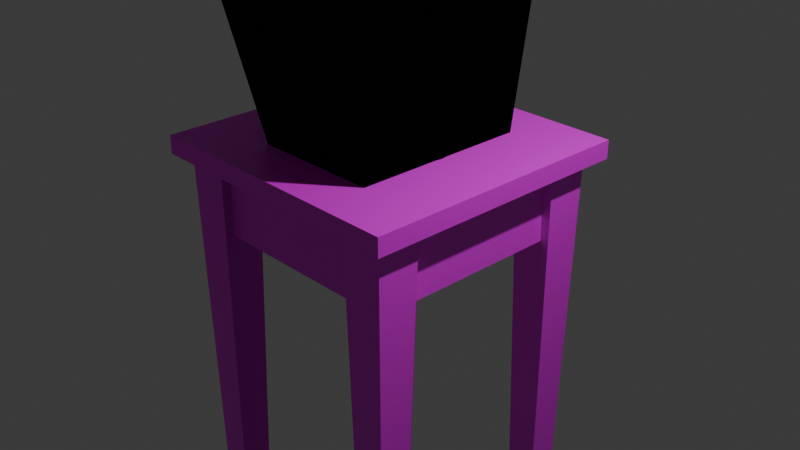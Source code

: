 # Source: estatuacripicompleta.blend  (saved by Blender 4.3.34; exported with 4.5.12 LTS)
import bpy
from mathutils import Matrix  # noqa: F401  (used for matrix-valued properties, if any)

bpy.ops.wm.read_factory_settings(use_empty=True)
scene = bpy.context.scene
scene.name = 'Scene'

# ---- collections
col_collection = bpy.data.collections.new('Collection'); scene.collection.children.link(col_collection)

# ---- images (referenced by path relative to the original .blend; pixels are not part of the script)
import os
ASSET_DIR = os.environ.get("B2B_ASSET_DIR", "")  # directory of the original .blend (textures are referenced by path, not embedded)
HERE = os.path.dirname(os.path.abspath(__file__))  # packed textures are extracted next to this script under _unpacked/

def load_image(name, relpath, width, height, colorspace="sRGB"):
    """Load a texture the original file referenced (path relative to the .blend, or extracted next to this script)."""
    p = next((c for c in (os.path.join(HERE, relpath), os.path.join(ASSET_DIR, relpath)) if relpath and os.path.exists(c)), "")
    if p:
        img = bpy.data.images.load(p, check_existing=True)
        img.name = name
    else:  # same state as the original file: an image datablock whose file is absent (Cycles renders it pink)
        img = bpy.data.images.new(name, width, height)
        img.source = "FILE"
        img.filepath = "//" + (relpath or name)
    img.colorspace_settings.name = colorspace
    return img
img_texturaestatua_png_001 = load_image('texturaestatua.png.001', 'Objs/texturas/texturaestatua.png', 1024, 1024, 'sRGB')
img_mesamadeira_png_001 = load_image('mesamadeira.png.001', 'Objs/texturas/mesamadeira.png', 1024, 1024, 'sRGB')

# ---- materials (node trees are filled in below, after node groups)
mat_material = bpy.data.materials.new('Material')
mat_material.alpha_threshold = 0.0
mat_material.roughness = 0.5
mat_material.line_color = (0.0, 0.0, 0.0, 1.0)
mat_material_002 = bpy.data.materials.new('Material.002')

# ---- material node trees
mat_material.use_nodes = True; mat_material.node_tree.nodes.clear()
_N = mat_material.node_tree.nodes; _L = mat_material.node_tree.links
n0 = _N.new('ShaderNodeOutputMaterial'); n0.name = 'Material Output'; n0.location = (300, 300)
n0.target = 'EEVEE'
n1 = _N.new('ShaderNodeBsdfPrincipled'); n1.name = 'Principled BSDF'; n1.location = (26, 182)
n1.inputs[1].default_value = 0.6182
n1.inputs[2].default_value = 0.6309
n1.inputs[3].default_value = 1.05
n2 = _N.new('ShaderNodeTexImage'); n2.name = 'Image Texture'; n2.location = (-288, 163)
n2.image = img_texturaestatua_png_001
_L.new(n1.outputs[0], n0.inputs[0])
_L.new(n2.outputs[0], n1.inputs[0])
n0.is_active_output = True
mat_material_002.use_nodes = True; mat_material_002.node_tree.nodes.clear()
_N = mat_material_002.node_tree.nodes; _L = mat_material_002.node_tree.links
n0 = _N.new('ShaderNodeBsdfPrincipled'); n0.name = 'Principled BSDF'; n0.location = (10, 300)
n1 = _N.new('ShaderNodeOutputMaterial'); n1.name = 'Material Output'; n1.location = (300, 300)
n2 = _N.new('ShaderNodeTexImage'); n2.name = 'Image Texture'; n2.location = (-395, 211)
n2.image = img_mesamadeira_png_001
_L.new(n0.outputs[0], n1.inputs[0])
_L.new(n2.outputs[0], n0.inputs[0])
n1.is_active_output = True

# ---- world
world_world = bpy.data.worlds.new('World'); scene.world = world_world
world_world.use_nodes = True; world_world.node_tree.nodes.clear()
_N = world_world.node_tree.nodes; _L = world_world.node_tree.links
n0 = _N.new('ShaderNodeOutputWorld'); n0.name = 'World Output'; n0.location = (300, 300)
n1 = _N.new('ShaderNodeBackground'); n1.name = 'Background'; n1.location = (10, 300)
n1.inputs[0].default_value = (0.05088, 0.05088, 0.05088, 1.0)
_L.new(n1.outputs[0], n0.inputs[0])
n0.is_active_output = True
world_world.color = (0.05088, 0.05088, 0.05088)
world_world.sun_shadow_jitter_overblur = 0.0

# ---- cameras
cam_camera = bpy.data.cameras.new('Camera')
cam_camera.clip_end = 100.0
cam_camera.ortho_scale = 7.314

# ---- lights
light_light = bpy.data.lights.new('Light', 'POINT')
light_light.energy = 1000.0
light_light.shadow_soft_size = 0.1

# ---- meshes
me_cube_004 = bpy.data.meshes.new('Cube.004')
me_cube_004.from_pydata([(-0.5, -0.5, -0.2292), (-0.5, -0.5, 0.5), (-0.5, 0.5, -0.2292), (-0.5, 0.5, 0.5), (0.5974, -0.5, -0.5), (0.6055, -0.5, 0.5), (0.5974, 0.5, -0.5), (0.6055, 0.5, 0.5), (-0.6096, 9.313e-10, -0.3388), (-0.6096, -0.6096, -1.863e-09), (-0.6096, -6.519e-09, 0.6096), (-0.6096, 0.6096, -2.794e-09), (0.09738, 0.6096, -0.3388), (-5.588e-09, 0.6096, 0.6096), (0.6096, 0.6096, -2.794e-09), (0.707, -1.676e-08, -0.6096), (0.7151, -1.863e-09, 0.6096), (0.6096, -0.6096, -2.794e-09), (0.09738, -0.6096, -0.3388), (-9.313e-10, -0.6096, 0.6096), (-0.8395, -1.211e-08, 5.588e-09), (9.313e-09, 0.8395, 4.657e-09), (0.8395, -1.304e-08, 5.588e-09), (-9.313e-09, -0.8395, 4.657e-09), (0.09738, -5.588e-09, -0.5687), (-9.313e-10, -1.397e-08, 0.7292), (-0.5548, -0.5548, 0.25), (-0.5548, 0.5548, 0.25), (0.6603, 0.5548, 0.25), (0.6603, -0.5548, 0.25), (-0.7245, -9.313e-09, 0.3048), (1.863e-09, 0.7245, 0.3048), (0.8301, -7.451e-09, 0.3048), (-5.122e-09, -0.7245, 0.3048), (-0.5548, -0.5548, -0.1691), (-0.5548, 0.5548, -0.1691), (0.6035, 0.5548, -0.25), (0.6035, -0.5548, -0.25), (-0.7245, -5.588e-09, -0.2239), (0.04869, 0.7245, -0.2239), (0.7732, -1.49e-08, -0.3048), (0.04869, -0.7245, -0.2239), (0.8301, -7.451e-09, 0.3048), (0.6603, 0.5548, 0.25), (0.8395, -1.304e-08, 5.588e-09), (0.6096, 0.6096, -2.794e-09)], [], [(34, 9, 20, 38), (26, 1, 10, 30), (30, 10, 3, 27), (38, 20, 11, 35), (35, 11, 21, 39), (27, 3, 13, 31), (31, 13, 7, 28), (39, 21, 14, 36), (36, 14, 22, 40), (28, 7, 16, 32), (32, 16, 5, 29), (40, 22, 17, 37), (37, 17, 23, 41), (29, 5, 19, 33), (33, 19, 1, 26), (41, 23, 9, 34), (2, 12, 24, 8), (12, 6, 15, 24), (24, 15, 4, 18), (8, 24, 18, 0), (7, 13, 25, 16), (13, 3, 10, 25), (25, 10, 1, 19), (16, 25, 19, 5), (23, 33, 26, 9), (17, 29, 33, 23), (22, 32, 29, 17), (21, 31, 28, 14), (11, 27, 31, 21), (20, 30, 27, 11), (9, 26, 30, 20), (18, 41, 34, 0), (4, 37, 41, 18), (15, 40, 37, 4), (6, 36, 40, 15), (12, 39, 36, 6), (2, 35, 39, 12), (8, 38, 35, 2), (0, 34, 38, 8), (45, 43, 42, 44)])
_uv = me_cube_004.uv_layers.new(name='UVMap')
_uv.uv.foreach_set('vector', [0.9091, 0.1663, 0.8936, 0.1697, 0.8653, 0.09248, 0.891, 0.097, 0.851, 0.3266, 0.8589, 0.334, 0.8446, 0.4008, 0.8285, 0.4008, 0.8285, 0.4008, 0.8446, 0.4008, 0.8589, 0.4676, 0.851, 0.4749, 0.891, 0.097, 0.8653, 0.09248, 0.8936, 0.01035, 0.9091, 0.02127, 0.5518, 0.5846, 0.5632, 0.5695, 0.5974, 0.6458, 0.5766, 0.6626, 0.7537, 0.4817, 0.7463, 0.4737, 0.761, 0.4067, 0.7763, 0.4074, 0.7763, 0.4074, 0.761, 0.4067, 0.7463, 0.326, 0.7537, 0.3193, 0.5766, 0.6626, 0.5974, 0.6458, 0.5715, 0.7201, 0.5574, 0.7318, 0.7308, 0.886, 0.7169, 0.8548, 0.7948, 0.8367, 0.8035, 0.8769, 0.7169, 0.8203, 0.7178, 0.7865, 0.7794, 0.7578, 0.7867, 0.7969, 0.7867, 0.7969, 0.7794, 0.7578, 0.8485, 0.7592, 0.8619, 0.7901, 0.8035, 0.8769, 0.7948, 0.8367, 0.8762, 0.8216, 0.8758, 0.8558, 0.8702, 0.2614, 0.8752, 0.2276, 0.9097, 0.2298, 0.8961, 0.2604, 0.8373, 0.01035, 0.8446, 0.01708, 0.8299, 0.09772, 0.8146, 0.09844, 0.8146, 0.09844, 0.8299, 0.09772, 0.8446, 0.1648, 0.8373, 0.1727, 0.2782, 0.5559, 0.2662, 0.5398, 0.2794, 0.4622, 0.2848, 0.4771, 0.8484, 0.5628, 0.8752, 0.6396, 0.7915, 0.661, 0.7787, 0.5628, 0.8752, 0.6396, 0.8701, 0.7106, 0.8057, 0.7371, 0.7915, 0.661, 0.7915, 0.661, 0.8057, 0.7371, 0.7402, 0.7253, 0.7169, 0.6575, 0.7787, 0.5628, 0.7915, 0.661, 0.7169, 0.6575, 0.7186, 0.5775, 0.4827, 0.7357, 0.4827, 0.8177, 0.4026, 0.8028, 0.4196, 0.7091, 0.4827, 0.8177, 0.4563, 0.881, 0.388, 0.8832, 0.4026, 0.8028, 0.4026, 0.8028, 0.388, 0.8832, 0.3248, 0.8572, 0.3224, 0.7886, 0.4196, 0.7091, 0.4026, 0.8028, 0.3224, 0.7886, 0.3512, 0.7118, 0.7992, 0.09916, 0.8146, 0.09844, 0.8373, 0.1727, 0.8299, 0.1806, 0.8752, 0.2276, 0.8653, 0.1945, 0.8916, 0.1904, 0.9097, 0.2298, 0.7948, 0.8367, 0.7867, 0.7969, 0.8619, 0.7901, 0.8762, 0.8216, 0.7917, 0.4081, 0.7763, 0.4074, 0.7537, 0.3193, 0.761, 0.3267, 0.761, 0.4896, 0.7537, 0.4817, 0.7763, 0.4074, 0.7917, 0.4081, 0.8124, 0.4008, 0.8285, 0.4008, 0.851, 0.4749, 0.8431, 0.4822, 0.8431, 0.3193, 0.851, 0.3266, 0.8285, 0.4008, 0.8124, 0.4008, 0.2923, 0.566, 0.2782, 0.5559, 0.2848, 0.4771, 0.2923, 0.486, 0.8653, 0.2953, 0.8702, 0.2614, 0.8961, 0.2604, 0.8816, 0.2764, 0.8122, 0.9172, 0.8035, 0.8769, 0.8758, 0.8558, 0.8754, 0.89, 0.7447, 0.9172, 0.7308, 0.886, 0.8035, 0.8769, 0.8122, 0.9172, 0.5587, 0.674, 0.5766, 0.6626, 0.5574, 0.7318, 0.5434, 0.7435, 0.5434, 0.5942, 0.5518, 0.5846, 0.5766, 0.6626, 0.5587, 0.674, 0.9111, 0.09871, 0.891, 0.097, 0.9091, 0.02127, 0.9189, 0.02938, 0.9189, 0.1601, 0.9091, 0.1663, 0.891, 0.097, 0.9111, 0.09871, 0.7169, 0.8548, 0.7169, 0.8203, 0.7867, 0.7969, 0.7948, 0.8367])
me_cube_004.materials.append(mat_material)
me_cube_004.use_mirror_y = True
me_cube_004.update()
me_cube_013 = bpy.data.meshes.new('Cube.013')
me_cube_013.from_pydata([(-0.1148, -0.1148, -3.359), (-0.2006, -0.2006, 0.5181), (-0.1148, 0.1148, -3.359), (-0.2006, 0.2006, 0.5181), (0.1148, -0.1148, -3.359), (0.2006, -0.2006, 0.5181), (0.1148, 0.1148, -3.359), (0.2006, 0.2006, 0.5181), (-0.1139, -0.1054, -0.0316), (-0.1139, -0.1054, 0.6591), (-0.1139, 2.069, -0.0316), (-0.1139, 2.069, 0.6591), (2.06, -0.1054, -0.0316), (2.06, -0.1054, 0.6591), (2.06, 2.069, -0.0316), (2.06, 2.069, 0.6591), (-0.1179, -0.1125, 0.5046), (-0.1139, 2.069, 0.5177), (2.06, 2.069, 0.5177), (2.06, -0.1054, 0.5177), (-0.334, -0.3255, 0.5177), (-0.334, -0.3255, 0.6591), (-0.334, 2.289, 0.6591), (2.28, 2.289, 0.6591), (2.28, -0.3255, 0.6591), (-0.334, 2.289, 0.5177), (2.28, 2.289, 0.5177), (2.28, -0.3255, 0.5177), (-0.1148, -0.1148, -3.359), (-0.2007, -0.2007, 0.5181), (-0.1148, 0.1148, -3.359), (-0.2007, 0.2006, 0.5181), (0.1148, -0.1148, -3.359), (0.2006, -0.2007, 0.5181), (0.1148, 0.1148, -3.359), (0.2006, 0.2006, 0.5181), (1.833, -0.1148, -3.359), (1.747, -0.2007, 0.5181), (1.833, 0.1148, -3.359), (1.747, 0.2006, 0.5181), (2.063, -0.1148, -3.359), (2.149, -0.2007, 0.5181), (2.063, 0.1148, -3.359), (2.149, 0.2006, 0.5181), (1.833, 1.82, -3.359), (1.747, 1.735, 0.5181), (1.833, 2.05, -3.359), (1.747, 2.136, 0.5181), (2.063, 1.82, -3.359), (2.149, 1.735, 0.5181), (2.063, 2.05, -3.359), (2.149, 2.136, 0.5181), (-0.08762, 1.82, -3.359), (-0.1735, 1.735, 0.5181), (-0.08762, 2.05, -3.359), (-0.1735, 2.136, 0.5181), (0.1419, 1.82, -3.359), (0.2278, 1.735, 0.5181), (0.1419, 2.05, -3.359), (0.2278, 2.136, 0.5181)], [], [(0, 1, 3, 2), (2, 3, 7, 6), (6, 7, 5, 4), (4, 5, 1, 0), (2, 6, 4, 0), (7, 3, 1, 5), (17, 16, 20, 25), (11, 15, 23, 22), (16, 19, 27, 20), (18, 17, 25, 26), (10, 14, 12, 8), (15, 11, 9, 13), (12, 19, 16, 8), (14, 18, 19, 12), (10, 17, 18, 14), (8, 16, 17, 10), (20, 21, 22, 25), (25, 22, 23, 26), (26, 23, 24, 27), (27, 24, 21, 20), (15, 13, 24, 23), (19, 18, 26, 27), (9, 11, 22, 21), (13, 9, 21, 24), (28, 29, 31, 30), (30, 31, 35, 34), (34, 35, 33, 32), (32, 33, 29, 28), (30, 34, 32, 28), (35, 31, 29, 33), (36, 37, 39, 38), (38, 39, 43, 42), (42, 43, 41, 40), (40, 41, 37, 36), (38, 42, 40, 36), (43, 39, 37, 41), (44, 45, 47, 46), (46, 47, 51, 50), (50, 51, 49, 48), (48, 49, 45, 44), (46, 50, 48, 44), (51, 47, 45, 49), (52, 53, 55, 54), (54, 55, 59, 58), (58, 59, 57, 56), (56, 57, 53, 52), (54, 58, 56, 52), (59, 55, 53, 57)])
_uv = me_cube_013.uv_layers.new(name='UVMap')
_uv.uv.foreach_set('vector', [0.2414, 0.4475, 0.2315, 1.032e-07, 0.2778, 0.0, 0.2679, 0.4475, 0.6582, 0.4475, 0.6483, -1.376e-08, 0.6946, -1.376e-08, 0.6847, 0.4475, 0.473, 0.4475, 0.4631, -1.376e-08, 0.5094, -1.376e-08, 0.4994, 0.4475, 0.009908, 0.4475, 0.0, 1.376e-08, 0.04631, 1.995e-07, 0.03639, 0.4475, 0.463, 0.5004, 0.4365, 0.5004, 0.4365, 0.474, 0.463, 0.474, 0.4194, 0.7455, 0.3731, 0.7455, 0.3731, 0.6991, 0.4194, 0.6991, 0.2763, 0.4729, 0.02459, 0.4724, 1.251e-08, 0.4475, 0.3017, 0.4475, 0.7856, 0.7237, 0.7856, 0.4729, 0.811, 0.4475, 0.811, 0.7491, 0.02459, 0.4724, 0.0254, 0.7237, -8.993e-10, 0.7491, 1.251e-08, 0.4475, 0.2763, 0.7237, 0.2763, 0.4729, 0.3017, 0.4475, 0.3017, 0.7491, 0.7602, 0.7491, 0.7602, 1.0, 0.5094, 1.0, 0.5094, 0.7491, 0.7856, 0.4729, 0.7856, 0.7237, 0.5348, 0.7237, 0.5348, 0.4729, 0.811, 0.4478, 0.8744, 0.4475, 0.8744, 0.6988, 0.8125, 0.6987, 0.9432, 0.2509, 0.8798, 0.2509, 0.8798, 2.809e-09, 0.9432, 3.87e-11, 0.9378, 0.6983, 0.8744, 0.6983, 0.8744, 0.4475, 0.9378, 0.4475, 0.4365, 0.6983, 0.3746, 0.6991, 0.3731, 0.4475, 0.4365, 0.4475, 0.3405, 0.7491, 0.3241, 0.7491, 0.3241, 0.4475, 0.3405, 0.4475, 0.3568, 0.7491, 0.3405, 0.7491, 0.3405, 0.4475, 0.3568, 0.4475, 0.3731, 0.7491, 0.3568, 0.7491, 0.3568, 0.4475, 0.3731, 0.4475, 0.3078, 0.4475, 0.3241, 0.4475, 0.3241, 0.7491, 0.3078, 0.7491, 0.7856, 0.4729, 0.5348, 0.4729, 0.5094, 0.4475, 0.811, 0.4475, 0.0254, 0.7237, 0.2763, 0.7237, 0.3017, 0.7491, -8.993e-10, 0.7491, 0.5348, 0.7237, 0.7856, 0.7237, 0.811, 0.7491, 0.5094, 0.7491, 0.5348, 0.4729, 0.5348, 0.7237, 0.5094, 0.7491, 0.5094, 0.4475, 0.2877, 0.4475, 0.2778, 1.1e-07, 0.3241, 6.878e-09, 0.3142, 0.4475, 0.8434, 0.4475, 0.8335, 0.0, 0.8798, 0.0, 0.8699, 0.4475, 0.7971, 0.4475, 0.7872, -6.878e-09, 0.8335, -6.878e-09, 0.8236, 0.4475, 0.1488, 0.4475, 0.1389, -1.376e-08, 0.1852, 1.719e-07, 0.1753, 0.4475, 0.463, 0.5269, 0.463, 0.5534, 0.4365, 0.5534, 0.4365, 0.5269, 0.04631, 0.7954, 0.0, 0.7954, 0.0, 0.7491, 0.04631, 0.7491, 0.4267, 0.4475, 0.4167, 9.285e-08, 0.4631, -6.878e-09, 0.4531, 0.4475, 0.473, 0.8949, 0.4631, 0.4475, 0.5094, 0.4475, 0.4994, 0.8949, 0.6119, 0.4475, 0.602, 1.376e-08, 0.6483, 1.376e-08, 0.6384, 0.4475, 0.1025, 0.4475, 0.09261, -6.878e-09, 0.1389, 1.719e-07, 0.129, 0.4475, 0.463, 0.5004, 0.463, 0.5269, 0.4365, 0.5269, 0.4365, 0.5004, 0.09261, 0.7954, 0.04631, 0.7954, 0.04631, 0.7491, 0.09261, 0.7491, 0.334, 0.4475, 0.3241, 1.032e-07, 0.3704, 3.439e-09, 0.3605, 0.4475, 0.7508, 0.4475, 0.7409, 1.376e-08, 0.7872, 1.376e-08, 0.7773, 0.4475, 0.5193, 0.4475, 0.5094, 1.376e-08, 0.5557, 1.376e-08, 0.5458, 0.4475, 0.05621, 0.4475, 0.04631, 1.032e-08, 0.09261, 1.926e-07, 0.0827, 0.4475, 0.463, 0.474, 0.4365, 0.474, 0.4365, 0.4475, 0.463, 0.4475, 0.3541, 0.7954, 0.3078, 0.7954, 0.3078, 0.7491, 0.3541, 0.7491, 0.3804, 0.4475, 0.3704, 9.629e-08, 0.4167, -6.878e-09, 0.4068, 0.4475, 0.7045, 0.4475, 0.6946, 1.376e-08, 0.7409, 1.376e-08, 0.731, 0.4475, 0.5656, 0.4475, 0.5557, 1.376e-08, 0.602, 1.376e-08, 0.5921, 0.4475, 0.1951, 0.4475, 0.1852, -3.439e-09, 0.2315, 1.788e-07, 0.2216, 0.4475, 0.463, 0.5534, 0.463, 0.5799, 0.4365, 0.5799, 0.4365, 0.5534, 0.4194, 0.7918, 0.3731, 0.7918, 0.3731, 0.7455, 0.4194, 0.7455])
me_cube_013.materials.append(mat_material_002)
me_cube_013.update()
me_cube_001 = bpy.data.meshes.new('Cube.001')
me_cube_001.from_pydata([(-0.04159, -1.61, -1.203), (0.5238, -1.163, -3.152), (-1.037, -1.481, -1.018), (-0.9034, -1.163, -3.152), (-0.9034, 0.005359, -3.152), (0.06182, 0.005359, -0.9364), (-0.7337, 0.01189, -0.6978), (0.5238, 0.005359, -3.152), (-1.236, -1.487, -1.843), (0.5238, -1.494, -1.871), (0.6907, 0.005359, -1.898), (-1.374, 0.01189, -1.845), (-0.04159, 1.621, -1.203), (0.5238, 1.173, -3.152), (-1.037, 1.492, -1.018), (-0.9034, 1.173, -3.152), (-0.7337, -0.001168, -0.6978), (-1.236, 1.498, -1.843), (0.5238, 1.504, -1.871), (-1.374, -0.001168, -1.845)], [], [(5, 6, 2, 0), (9, 0, 2, 8), (4, 7, 1, 3), (10, 5, 0, 9), (8, 2, 6, 11), (3, 8, 11, 4), (7, 10, 9, 1), (1, 9, 8, 3), (5, 12, 14, 16), (18, 17, 14, 12), (4, 15, 13, 7), (10, 18, 12, 5), (17, 19, 16, 14), (15, 4, 19, 17), (7, 13, 18, 10), (13, 15, 17, 18)])
_uv = me_cube_001.uv_layers.new(name='UVMap')
_uv.uv.foreach_set('vector', [0.6485, 0.3237, 0.7256, 0.3193, 0.7256, 0.5222, 0.644, 0.5421, 0.01035, 0.5737, 0.08608, 0.4834, 0.2197, 0.4622, 0.2455, 0.5709, 0.6701, 0.5674, 0.6701, 0.758, 0.644, 0.7626, 0.644, 0.572, 0.149, 0.2238, 0.3017, 0.2245, 0.2764, 0.4415, 0.1625, 0.4247, 0.3224, 0.5159, 0.3232, 0.4044, 0.5227, 0.3597, 0.5227, 0.5171, 0.3658, 0.6884, 0.3224, 0.5159, 0.5227, 0.5171, 0.5218, 0.6884, 0.01035, 0.2285, 0.149, 0.2238, 0.1625, 0.4247, 0.01035, 0.3844, 0.01035, 0.75, 0.01035, 0.5737, 0.2455, 0.5709, 0.201, 0.7505, 0.6233, 0.3331, 0.6233, 0.5488, 0.5434, 0.5168, 0.5473, 0.3193, 0.7785, 0.1219, 0.5434, 0.119, 0.5692, 0.01035, 0.7028, 0.03158, 0.6701, 0.5674, 0.6962, 0.5628, 0.6962, 0.7534, 0.6701, 0.758, 0.149, 0.2238, 0.1625, 0.0246, 0.2764, 0.01035, 0.3017, 0.2245, 0.5227, 0.1665, 0.3224, 0.1677, 0.3224, 0.01035, 0.5218, 0.05505, 0.4793, 0.339, 0.3233, 0.339, 0.3224, 0.1677, 0.5227, 0.1665, 0.01035, 0.2285, 0.01035, 0.0726, 0.1625, 0.0246, 0.149, 0.2238, 0.7785, 0.2981, 0.5879, 0.2986, 0.5434, 0.119, 0.7785, 0.1219])
me_cube_001.materials.append(mat_material)
me_cube_001.use_mirror_y = True
me_cube_001.update()
me_cube_002 = bpy.data.meshes.new('Cube.002')
me_cube_002.from_pydata([(-0.2936, 0.5953, -1.029), (0.03532, 0.5079, -0.286), (-0.009941, 0.388, -1.109), (0.2774, 0.3311, -0.3546), (0.1018, -0.0008004, -1.141), (0.3727, -0.000683, -0.3817), (-0.01076, -0.3892, -1.109), (0.2767, -0.3321, -0.3544), (-0.2949, -0.5955, -1.028), (0.03426, -0.5082, -0.2857), (-0.6177, -0.5232, -0.9369), (-0.2412, -0.4464, -0.2075), (-0.8281, -0.206, -0.8772), (-0.4207, -0.1758, -0.1566), (-0.8276, 0.2075, -0.8773), (-0.4203, 0.1771, -0.1567), (-0.6166, 0.524, -0.9372), (-0.2402, 0.4471, -0.2078)], [], [(0, 1, 3, 2), (2, 3, 5, 4), (4, 5, 7, 6), (6, 7, 9, 8), (8, 9, 11, 10), (10, 11, 13, 12), (12, 13, 15, 14), (3, 1, 17, 15, 13, 11, 9, 7, 5), (14, 15, 17, 16), (16, 17, 1, 0), (0, 2, 4, 6, 8, 10, 12, 14, 16)])
_uv = me_cube_002.uv_layers.new(name='UVMap')
_uv.uv.foreach_set('vector', [0.651, 0.8969, 0.6576, 0.7879, 0.6962, 0.7834, 0.6962, 0.8915, 0.8959, 0.6719, 0.9034, 0.564, 0.9471, 0.5628, 0.9471, 0.6705, 0.9873, 0.4345, 0.8797, 0.4376, 0.8797, 0.3939, 0.9873, 0.3833, 0.9873, 0.3833, 0.8797, 0.3939, 0.8804, 0.3551, 0.9882, 0.3378, 0.9882, 0.3378, 0.8804, 0.3551, 0.8817, 0.3393, 0.9896, 0.3193, 0.5726, 0.7642, 0.5944, 0.7744, 0.5695, 0.8106, 0.5434, 0.8066, 0.5434, 0.8066, 0.5695, 0.8106, 0.5695, 0.8578, 0.5435, 0.8618, 0.2495, 0.8914, 0.2105, 0.9044, 0.1762, 0.8855, 0.1627, 0.8438, 0.1762, 0.7986, 0.2105, 0.7712, 0.2495, 0.7743, 0.275, 0.8065, 0.275, 0.8528, 0.5435, 0.8618, 0.5695, 0.8578, 0.5945, 0.8938, 0.5728, 0.9041, 0.6327, 0.9001, 0.642, 0.7907, 0.6576, 0.7879, 0.651, 0.8969, 0.0859, 0.9273, 0.04019, 0.9121, 0.01035, 0.8668, 0.01035, 0.8126, 0.04019, 0.7749, 0.0859, 0.7712, 0.1261, 0.8033, 0.142, 0.8563, 0.1261, 0.9052])
me_cube_002.materials.append(mat_material)
me_cube_002.use_mirror_y = True
me_cube_002.update()
arm_armature = bpy.data.armatures.new('Armature')  # bones are not reproduced
arm_armature_001 = bpy.data.armatures.new('Armature.001')  # bones are not reproduced
arm_armature_002 = bpy.data.armatures.new('Armature.002')  # bones are not reproduced
arm_armature_003 = bpy.data.armatures.new('Armature.003')  # bones are not reproduced

# ---- objects
ob_light = bpy.data.objects.new('Light', light_light)
ob_camera = bpy.data.objects.new('Camera', cam_camera)
ob_cube_003 = bpy.data.objects.new('Cube.003', me_cube_004)
ob_mesa = bpy.data.objects.new('mesa', me_cube_013)
ob_armature = bpy.data.objects.new('Armature', arm_armature)
ob_cube_001 = bpy.data.objects.new('Cube.001', me_cube_001)
ob_cube_002 = bpy.data.objects.new('Cube.002', me_cube_002)
ob_armature_001 = bpy.data.objects.new('Armature.001', arm_armature_001)
ob_armature_002 = bpy.data.objects.new('Armature.002', arm_armature_002)
ob_armature_003 = bpy.data.objects.new('Armature.003', arm_armature_003)

# ---- transforms, parenting, visibility, modifiers, constraints
ob_light.location = (4.076, 1.005, 5.904)
ob_light.rotation_euler = (0.6503, 0.05522, 1.866)
ob_light.lock_rotations_4d = False
ob_light.empty_display_type = 'ARROWS'
ob_light.color = (0.0, 0.0, 0.0, 0.0)
ob_light.lineart.crease_threshold = 0.0
ob_camera.location = (7.359, -6.926, 4.958)
ob_camera.rotation_euler = (1.109, 0.0, 0.8149)
ob_camera.lock_rotations_4d = False
ob_camera.empty_display_type = 'ARROWS'
ob_camera.color = (0.0, 0.0, 0.0, 0.0)
ob_camera.display_type = 'WIRE'
ob_camera.lineart.crease_threshold = 0.0
ob_cube_003.location = (4.893e-35, 0.06389, 4.653)
ob_cube_003.scale = (0.9835, 0.8291, 1.254)
ob_cube_003.use_mesh_mirror_y = True
ob_mesa.location = (-1.38, -1.099, -0.1517)
ob_mesa.scale = (1.185, 1.185, 1.445)
ob_armature.location = (-0.2236, 0.0501, 0.6833)
ob_armature.rotation_euler = (0.0, -0.1396, 0.0)
ob_armature.scale = (2.779, 2.779, 2.779)
ob_cube_001.location = (4.893e-35, 0.06389, 4.653)
ob_cube_001.scale = (0.9835, 0.8291, 1.254)
ob_cube_001.use_mesh_mirror_y = True
ob_cube_002.location = (4.893e-35, 0.06389, 4.653)
ob_cube_002.scale = (0.9835, 0.8291, 1.254)
ob_cube_002.use_mesh_mirror_y = True
ob_armature_001.location = (-0.2236, 0.0501, 0.6833)
ob_armature_001.rotation_euler = (0.0, -0.1396, 0.0)
ob_armature_001.scale = (2.779, 2.779, 2.779)
ob_armature_002.location = (-0.2236, 0.0501, 0.6833)
ob_armature_002.rotation_euler = (0.0, -0.1396, 0.0)
ob_armature_002.scale = (2.779, 2.779, 2.779)
ob_armature_003.location = (-0.2236, 0.0501, 0.6833)
ob_armature_003.rotation_euler = (0.0, -0.1396, 0.0)
ob_armature_003.scale = (2.779, 2.779, 2.779)

# ---- collection membership
col_collection.objects.link(ob_light)
col_collection.objects.link(ob_camera)
col_collection.objects.link(ob_cube_003)
col_collection.objects.link(ob_mesa)
col_collection.objects.link(ob_armature)
col_collection.objects.link(ob_cube_001)
col_collection.objects.link(ob_cube_002)
col_collection.objects.link(ob_armature_001)
col_collection.objects.link(ob_armature_002)
col_collection.objects.link(ob_armature_003)

# ---- scene / render settings (as saved in the file)
scene.camera = ob_camera
scene.frame_start = 1; scene.frame_end = 250; scene.frame_set(7)
scene.render.engine = 'BLENDER_EEVEE_NEXT'
bpy.context.view_layer.update()
